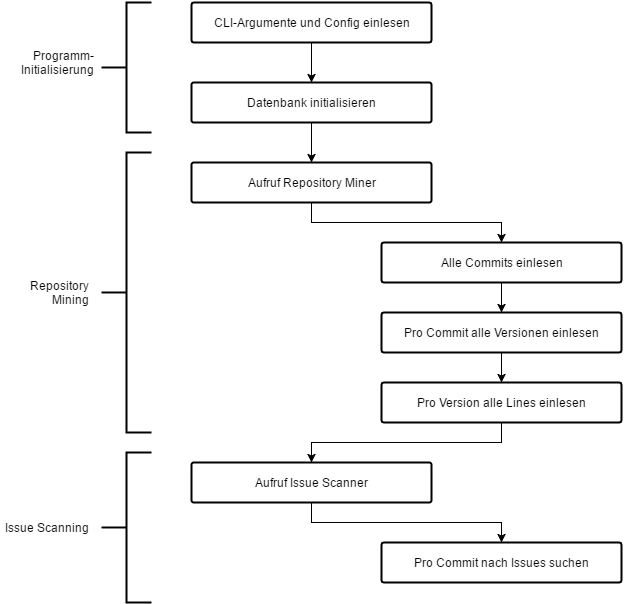

The diagram above was exported from draw.io. Its source (the exported page's mxGraphModel, read from the mxfile embedded in the PNG):
<mxGraphModel dx="1434" dy="770" grid="1" gridSize="10" guides="1" tooltips="1" connect="1" arrows="1" fold="1" page="1" pageScale="1" pageWidth="826" pageHeight="1169" background="#ffffff" math="0" shadow="0">
  <root>
    <mxCell id="0" />
    <mxCell id="1" parent="0" />
    <mxCell id="11" style="edgeStyle=orthogonalEdgeStyle;rounded=0;html=1;entryX=0.5;entryY=0;entryPerimeter=0;jettySize=auto;orthogonalLoop=1;shadow=0;" parent="1" source="2" target="3" edge="1">
      <mxGeometry relative="1" as="geometry" />
    </mxCell>
    <mxCell id="2" value="CLI-Argumente und Config einlesen&lt;br&gt;" style="strokeWidth=2;html=1;shape=mxgraph.flowchart.process;whiteSpace=wrap;" parent="1" vertex="1">
      <mxGeometry x="250" y="140" width="240" height="40" as="geometry" />
    </mxCell>
    <mxCell id="12" style="edgeStyle=orthogonalEdgeStyle;rounded=0;html=1;exitX=0.5;exitY=1;exitPerimeter=0;entryX=0.5;entryY=0;entryPerimeter=0;jettySize=auto;orthogonalLoop=1;" parent="1" source="3" target="4" edge="1">
      <mxGeometry relative="1" as="geometry" />
    </mxCell>
    <mxCell id="3" value="Datenbank initialisieren&lt;br&gt;" style="strokeWidth=2;html=1;shape=mxgraph.flowchart.process;whiteSpace=wrap;" parent="1" vertex="1">
      <mxGeometry x="250" y="220" width="240" height="40" as="geometry" />
    </mxCell>
    <mxCell id="13" style="edgeStyle=orthogonalEdgeStyle;rounded=0;html=1;jettySize=auto;orthogonalLoop=1;entryX=0.5;entryY=0;entryPerimeter=0;exitX=0.5;exitY=1;exitPerimeter=0;" parent="1" source="4" target="22" edge="1">
      <mxGeometry relative="1" as="geometry">
        <mxPoint x="650" y="380" as="targetPoint" />
        <Array as="points">
          <mxPoint x="370" y="360" />
          <mxPoint x="560" y="360" />
        </Array>
      </mxGeometry>
    </mxCell>
    <mxCell id="4" value="Aufruf Repository Miner" style="strokeWidth=2;html=1;shape=mxgraph.flowchart.process;whiteSpace=wrap;" parent="1" vertex="1">
      <mxGeometry x="250" y="300" width="240" height="40" as="geometry" />
    </mxCell>
    <mxCell id="5" value="Aufruf Issue Scanner&lt;br&gt;" style="strokeWidth=2;html=1;shape=mxgraph.flowchart.process;whiteSpace=wrap;" parent="1" vertex="1">
      <mxGeometry x="250" y="600" width="240" height="40" as="geometry" />
    </mxCell>
    <mxCell id="17" value="" style="strokeWidth=2;html=1;shape=mxgraph.flowchart.annotation_2;align=left;" parent="1" vertex="1">
      <mxGeometry x="160" y="140" width="50" height="130" as="geometry" />
    </mxCell>
    <mxCell id="18" value="" style="strokeWidth=2;html=1;shape=mxgraph.flowchart.annotation_2;align=left;" parent="1" vertex="1">
      <mxGeometry x="160" y="290" width="50" height="280" as="geometry" />
    </mxCell>
    <mxCell id="20" value="&lt;div align=&quot;right&quot;&gt;Programm-&lt;br&gt;Initialisierung&lt;br&gt;&lt;/div&gt;" style="text;html=1;strokeColor=none;fillColor=none;align=center;verticalAlign=middle;whiteSpace=wrap;overflow=hidden;" parent="1" vertex="1">
      <mxGeometry x="70" y="175" width="90" height="50" as="geometry" />
    </mxCell>
    <mxCell id="21" value="&lt;div align=&quot;right&quot;&gt;Repository Mining&lt;/div&gt;" style="text;html=1;strokeColor=none;fillColor=none;align=center;verticalAlign=middle;whiteSpace=wrap;overflow=hidden;" parent="1" vertex="1">
      <mxGeometry x="60" y="405" width="90" height="50" as="geometry" />
    </mxCell>
    <mxCell id="22" value="Alle Commits einlesen&lt;br&gt;" style="strokeWidth=2;html=1;shape=mxgraph.flowchart.process;whiteSpace=wrap;" vertex="1" parent="1">
      <mxGeometry x="440" y="380" width="240" height="40" as="geometry" />
    </mxCell>
    <mxCell id="28" style="edgeStyle=orthogonalEdgeStyle;rounded=0;html=1;jettySize=auto;orthogonalLoop=1;exitX=0.5;exitY=1;exitPerimeter=0;entryX=0.5;entryY=0;entryPerimeter=0;" edge="1" parent="1" source="22" target="30">
      <mxGeometry x="420" y="340" as="geometry">
        <mxPoint x="420" y="340" as="sourcePoint" />
        <mxPoint x="565" y="450" as="targetPoint" />
        <Array as="points">
          <mxPoint x="560" y="440" />
          <mxPoint x="560" y="440" />
        </Array>
      </mxGeometry>
    </mxCell>
    <mxCell id="30" value="Pro Commit alle Versionen einlesen&lt;br&gt;" style="strokeWidth=2;html=1;shape=mxgraph.flowchart.process;whiteSpace=wrap;" vertex="1" parent="1">
      <mxGeometry x="440" y="450" width="240" height="40" as="geometry" />
    </mxCell>
    <mxCell id="31" value="Pro Version alle Lines einlesen&lt;br&gt;" style="strokeWidth=2;html=1;shape=mxgraph.flowchart.process;whiteSpace=wrap;" vertex="1" parent="1">
      <mxGeometry x="440" y="520" width="240" height="40" as="geometry" />
    </mxCell>
    <mxCell id="32" style="edgeStyle=orthogonalEdgeStyle;rounded=0;html=1;jettySize=auto;orthogonalLoop=1;exitX=0.5;exitY=1;exitPerimeter=0;entryX=0.5;entryY=0;entryPerimeter=0;" edge="1" parent="1" source="30" target="31">
      <mxGeometry x="430" y="350" as="geometry">
        <mxPoint x="570" y="430" as="sourcePoint" />
        <mxPoint x="570" y="460" as="targetPoint" />
        <Array as="points">
          <mxPoint x="560" y="500" />
          <mxPoint x="560" y="500" />
        </Array>
      </mxGeometry>
    </mxCell>
    <mxCell id="33" style="edgeStyle=orthogonalEdgeStyle;rounded=0;html=1;jettySize=auto;orthogonalLoop=1;entryX=0.5;entryY=0;entryPerimeter=0;exitX=0.5;exitY=1;exitPerimeter=0;" edge="1" parent="1" source="31" target="5">
      <mxGeometry x="500" y="340" as="geometry">
        <mxPoint x="500" y="340" as="sourcePoint" />
        <mxPoint x="650" y="390" as="targetPoint" />
        <Array as="points">
          <mxPoint x="560" y="580" />
          <mxPoint x="370" y="580" />
        </Array>
      </mxGeometry>
    </mxCell>
    <mxCell id="34" value="Pro Commit nach Issues suchen" style="strokeWidth=2;html=1;shape=mxgraph.flowchart.process;whiteSpace=wrap;" vertex="1" parent="1">
      <mxGeometry x="440" y="680" width="240" height="40" as="geometry" />
    </mxCell>
    <mxCell id="35" style="edgeStyle=orthogonalEdgeStyle;rounded=0;html=1;jettySize=auto;orthogonalLoop=1;entryX=0.5;entryY=0;entryPerimeter=0;exitX=0.5;exitY=1;exitPerimeter=0;" edge="1" parent="1" source="5" target="34">
      <mxGeometry x="310" y="750" as="geometry">
        <mxPoint x="310" y="750" as="sourcePoint" />
        <mxPoint x="460" y="780" as="targetPoint" />
        <Array as="points">
          <mxPoint x="370" y="660" />
          <mxPoint x="560" y="660" />
        </Array>
      </mxGeometry>
    </mxCell>
    <mxCell id="36" value="" style="strokeWidth=2;html=1;shape=mxgraph.flowchart.annotation_2;align=left;" vertex="1" parent="1">
      <mxGeometry x="160" y="590" width="50" height="150" as="geometry" />
    </mxCell>
    <mxCell id="37" value="&lt;div align=&quot;right&quot;&gt;Issue Scanning&lt;/div&gt;" style="text;html=1;strokeColor=none;fillColor=none;align=center;verticalAlign=middle;whiteSpace=wrap;overflow=hidden;" vertex="1" parent="1">
      <mxGeometry x="60" y="640" width="90" height="50" as="geometry" />
    </mxCell>
  </root>
</mxGraphModel>